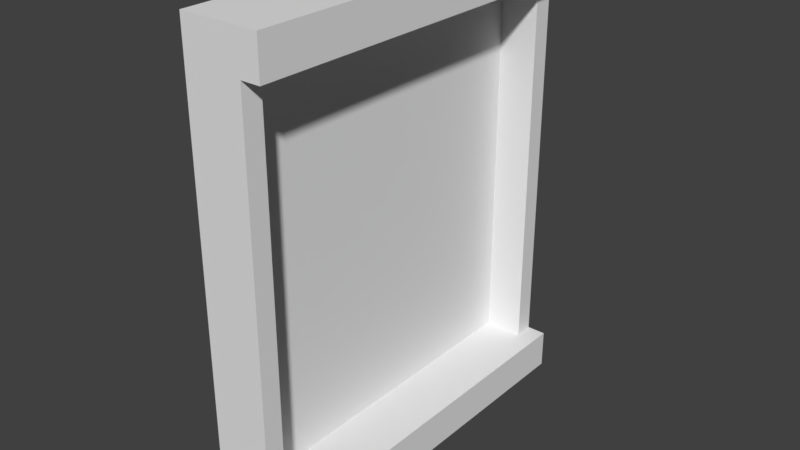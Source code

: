 # Source: portal.blend  (saved by Blender 2.79.0; exported with 4.5.12 LTS)
import bpy
from mathutils import Matrix  # noqa: F401  (used for matrix-valued properties, if any)

bpy.ops.wm.read_factory_settings(use_empty=True)
scene = bpy.context.scene
scene.name = 'Scene'

# ---- collections
col_collection_1 = bpy.data.collections.new('Collection 1'); scene.collection.children.link(col_collection_1)

# ---- materials (node trees are filled in below, after node groups)
mat_material = bpy.data.materials.new('Material')
mat_material.alpha_threshold = 0.0
mat_material.use_transparent_shadow = False
mat_material.roughness = 0.5
mat_material.line_color = (0.0, 0.0, 0.0, 1.0)

# ---- material node trees

# ---- world
world_world = bpy.data.worlds.new('World'); scene.world = world_world
world_world.color = (0.05088, 0.05088, 0.05088)
world_world.use_sun_shadow = False
world_world.sun_shadow_jitter_overblur = 0.0
world_world.cycles.sampling_method = 'MANUAL'

# ---- meshes
me_cube = bpy.data.meshes.new('Cube')
me_cube.from_pydata([(1.0, 5.0, -1.0), (1.0, -5.0, -1.0), (-1.0, -5.0, -1.0), (-1.0, 5.0, -1.0), (1.0, 5.0, 0.0), (1.0, -5.0, 0.0), (-1.0, -5.0, 0.0), (-1.0, 5.0, 0.0), (0.5, 4.5, 0.0), (0.5, -4.5, 0.0), (-0.5, 4.5, 0.0), (-0.5, -4.5, 0.0), (0.5, -5.0, 0.0), (0.5, 5.0, 0.0), (0.5, 5.0, 10.0), (-1.0, 5.0, 10.0), (0.5, -5.0, 10.0), (-1.0, -5.0, 10.0), (0.5, 4.5, 10.0), (-0.5, 4.5, 10.0), (0.5, -4.5, 10.0), (-0.5, -4.5, 10.0), (0.5, 5.0, 11.0), (-1.0, 5.0, 11.0), (0.5, -5.0, 11.0), (-1.0, -5.0, 11.0), (0.5, 4.5, 11.0), (-0.5, 4.5, 11.0), (0.5, -4.5, 11.0), (-0.5, -4.5, 11.0), (1.0, 4.5, 10.0), (1.0, 5.0, 10.0), (1.0, -4.5, 10.0), (1.0, -5.0, 10.0), (1.0, 4.5, 11.0), (1.0, 5.0, 11.0), (1.0, -4.5, 11.0), (1.0, -5.0, 11.0)], [], [(0, 1, 2, 3), (6, 12, 16, 17), (0, 4, 5, 1), (1, 5, 12, 6, 2), (2, 6, 7, 3), (4, 0, 3, 7, 13), (8, 10, 11, 9), (5, 4, 8, 9), (12, 9, 20, 16), (4, 13, 8), (17, 16, 24, 25), (9, 11, 21, 20), (9, 12, 5), (11, 10, 19, 21), (10, 8, 18, 19), (8, 13, 14, 18), (7, 6, 17, 15), (13, 7, 15, 14), (25, 24, 28, 29), (23, 25, 29, 27), (26, 22, 23, 27), (28, 24, 37, 36), (15, 17, 25, 23), (14, 15, 23, 22), (24, 16, 33, 37), (30, 31, 35, 34), (33, 32, 36, 37), (18, 14, 31, 30), (27, 29, 28, 26), (22, 26, 34, 35), (16, 20, 32, 33), (14, 22, 35, 31), (18, 20, 21, 19), (30, 32, 20, 18), (30, 34, 36, 32), (36, 34, 26, 28)])
me_cube.materials.append(mat_material)
me_cube.use_remesh_preserve_volume = False
me_cube.use_remesh_preserve_attributes = False
me_cube.use_mirror_vertex_groups = False
me_cube.update()

# ---- objects
ob_cube = bpy.data.objects.new('Cube', me_cube)

# ---- transforms, parenting, visibility, modifiers, constraints
ob_cube.location = (0.0, 0.0, 0.0)
ob_cube.lock_rotations_4d = False
ob_cube.empty_display_type = 'ARROWS'
ob_cube.lineart.crease_threshold = 0.0

# ---- collection membership
col_collection_1.objects.link(ob_cube)

# ---- scene / render settings (as saved in the file)
scene.frame_start = 1; scene.frame_end = 250; scene.frame_set(1)
scene.render.engine = 'BLENDER_EEVEE_NEXT'
scene.render.resolution_percentage = 50
scene.render.dither_intensity = 0.0
scene.cycles.use_denoising = False
scene.cycles.samples = 128
scene.cycles.sampling_pattern = 'TABULATED_SOBOL'
scene.cycles.use_adaptive_sampling = False
scene.cycles.use_light_tree = False
scene.cycles.blur_glossy = 0.0
scene.cycles.sample_clamp_indirect = 0.0
scene.view_settings.view_transform = 'Standard'
bpy.context.view_layer.update()

# ---- added for rendering (the .blend has no active camera and no usable light): camera, sun
cam_auto = bpy.data.cameras.new('AutoCamera')
cam_auto.lens = 50.0
cam_auto.sensor_width = 36.0
cam_auto.clip_end = 1000.0
ob_auto_camera = bpy.data.objects.new('AutoCamera', cam_auto)
scene.collection.objects.link(ob_auto_camera)
ob_auto_camera.location = (14.5705, -17.4845, 16.6564)
ob_auto_camera.rotation_euler = (1.09748, -7.21219e-08, 0.694738)
scene.camera = ob_auto_camera
light_auto_sun = bpy.data.lights.new('AutoSun', 'SUN')
light_auto_sun.energy = 3.0
light_auto_sun.angle = 0.0523599
ob_auto_sun = bpy.data.objects.new('AutoSun', light_auto_sun)
scene.collection.objects.link(ob_auto_sun)
ob_auto_sun.rotation_euler = (0.872665, 0.174533, 0.523599)
bpy.context.view_layer.update()
